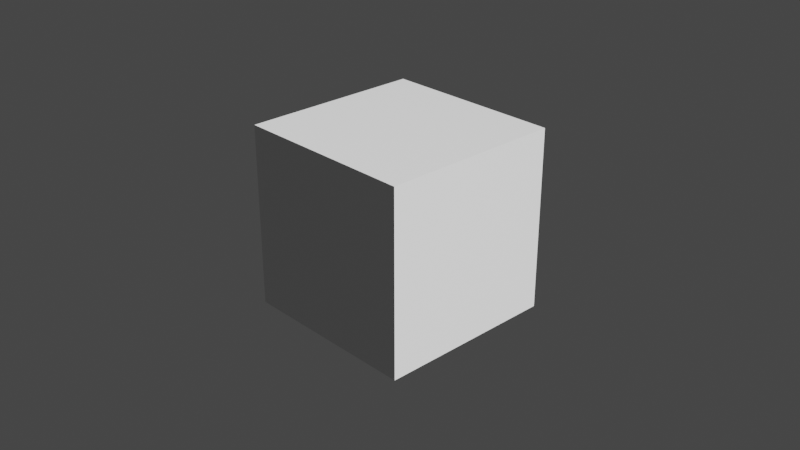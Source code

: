 # Source: Chapter2Start.blend  (saved by Blender 3.2.14; exported with 4.5.12 LTS)
import bpy
from mathutils import Matrix  # noqa: F401  (used for matrix-valued properties, if any)

bpy.ops.wm.read_factory_settings(use_empty=True)
scene = bpy.context.scene
scene.name = 'Scene'

# ---- collections
col_collection = bpy.data.collections.new('Collection'); scene.collection.children.link(col_collection)

# ---- materials (node trees are filled in below, after node groups)
mat_material = bpy.data.materials.new('Material')
mat_material.alpha_threshold = 0.0
mat_material.use_transparent_shadow = False
mat_material.line_color = (0.0, 0.0, 0.0, 1.0)

# ---- node groups
ng_chapter_2 = bpy.data.node_groups.new('Chapter 2', 'GeometryNodeTree')
_s = ng_chapter_2.interface.new_socket(name='Geometry', in_out='OUTPUT', socket_type='NodeSocketGeometry')
_s = ng_chapter_2.interface.new_socket(name='Geometry', in_out='INPUT', socket_type='NodeSocketGeometry')
ng_chapter_2.is_modifier = True
_N = ng_chapter_2.nodes; _L = ng_chapter_2.links
n0 = _N.new('GeometryNodeStoreNamedAttribute'); n0.name = 'Store Named Attribute'; n0.location = (-158, -342)
n0.data_type = 'FLOAT_VECTOR'
n0.domain = 'CORNER'
n0.inputs[2].default_value = 'UVMap'
n1 = _N.new('GeometryNodeInstanceOnPoints'); n1.name = 'Instance on Points'; n1.location = (-27, -157)
n1.label = 'Instance on Points(5)'
n2 = _N.new('NodeGroupInput'); n2.name = 'Group Input'; n2.location = (-194, -14)
n2.label = 'Group Input(1)'
n3 = _N.new('GeometryNodeJoinGeometry'); n3.name = 'Join Geometry'; n3.location = (127, -157)
n3.label = 'Join Geometry(3)'
n4 = _N.new('GeometryNodeMeshToPoints'); n4.name = 'Mesh to Points'; n4.location = (-181, -159)
n4.label = 'Mesh to Points(4)'
n5 = _N.new('GeometryNodeMeshIcoSphere'); n5.name = 'Ico Sphere'; n5.location = (-183, -342)
n5.label = 'Ico Sphere(6)'
n6 = _N.new('GeometryNodeRealizeInstances'); n6.name = 'Realize Instances'; n6.location = (127, -239)
n6.label = 'Realize Instances(7)'
n7 = _N.new('NodeGroupInput'); n7.name = 'Group Input.001'; n7.location = (123, -317)
n7.label = 'Group Input(8)'
n8 = _N.new('NodeGroupOutput'); n8.name = 'Group Output'; n8.location = (138, -17)
n8.label = 'Group Output(2)'
_L.new(n2.outputs[0], n8.inputs[0])
_L.new(n5.outputs[0], n0.inputs[0])
_L.new(n5.outputs[1], n0.inputs[3])
n8.is_active_output = True

# ---- material node trees
mat_material.use_nodes = True; mat_material.node_tree.nodes.clear()
_N = mat_material.node_tree.nodes; _L = mat_material.node_tree.links
n0 = _N.new('ShaderNodeOutputMaterial'); n0.name = 'Material Output'; n0.location = (300, 300)
n1 = _N.new('ShaderNodeBsdfPrincipled'); n1.name = 'Principled BSDF'; n1.location = (10, 300)
n1.distribution = 'GGX'
n1.subsurface_method = 'RANDOM_WALK_SKIN'
n1.inputs[2].default_value = 0.4
n1.inputs[3].default_value = 1.45
n1.inputs[27].default_value = (0.0, 0.0, 0.0, 1.0)
n1.inputs[28].default_value = 1.0
_L.new(n1.outputs[0], n0.inputs[0])
n0.is_active_output = True

# ---- world
world_world = bpy.data.worlds.new('World'); scene.world = world_world
world_world.use_nodes = True; world_world.node_tree.nodes.clear()
_N = world_world.node_tree.nodes; _L = world_world.node_tree.links
n0 = _N.new('ShaderNodeOutputWorld'); n0.name = 'World Output'; n0.location = (300, 300)
n1 = _N.new('ShaderNodeBackground'); n1.name = 'Background'; n1.location = (10, 300)
n1.inputs[0].default_value = (0.05088, 0.05088, 0.05088, 1.0)
_L.new(n1.outputs[0], n0.inputs[0])
n0.is_active_output = True
world_world.color = (0.05088, 0.05088, 0.05088)
world_world.use_sun_shadow = False
world_world.sun_shadow_jitter_overblur = 0.0

# ---- cameras
cam_camera = bpy.data.cameras.new('Camera')
cam_camera.clip_end = 100.0
cam_camera.ortho_scale = 7.314

# ---- lights
light_sun = bpy.data.lights.new('Sun', 'SUN')
light_sun.transmission_factor = 0.0
light_sun.angle = 0.0
light_sun.energy = 5.0
light_sun.shadow_soft_size = 0.125

# ---- meshes
me_cube = bpy.data.meshes.new('Cube')
me_cube.from_pydata([(1.0, 1.0, 1.0), (1.0, 1.0, -1.0), (1.0, -1.0, 1.0), (1.0, -1.0, -1.0), (-1.0, 1.0, 1.0), (-1.0, 1.0, -1.0), (-1.0, -1.0, 1.0), (-1.0, -1.0, -1.0)], [], [(0, 4, 6, 2), (3, 2, 6, 7), (7, 6, 4, 5), (5, 1, 3, 7), (1, 0, 2, 3), (5, 4, 0, 1)])
_uv = me_cube.uv_layers.new(name='UVMap')
_uv.uv.foreach_set('vector', [0.625, 0.5, 0.875, 0.5, 0.875, 0.75, 0.625, 0.75, 0.375, 0.75, 0.625, 0.75, 0.625, 1.0, 0.375, 1.0, 0.375, 0.0, 0.625, 0.0, 0.625, 0.25, 0.375, 0.25, 0.125, 0.5, 0.375, 0.5, 0.375, 0.75, 0.125, 0.75, 0.375, 0.5, 0.625, 0.5, 0.625, 0.75, 0.375, 0.75, 0.375, 0.25, 0.625, 0.25, 0.625, 0.5, 0.375, 0.5])
me_cube.materials.append(mat_material)
me_cube.use_remesh_preserve_volume = False
me_cube.use_remesh_preserve_attributes = False
me_cube.use_mirror_vertex_groups = False
me_cube.update()

# ---- objects
ob_chapter2 = bpy.data.objects.new('Chapter2', me_cube)
ob_camera = bpy.data.objects.new('Camera', cam_camera)
ob_sun = bpy.data.objects.new('Sun', light_sun)

# ---- transforms, parenting, visibility, modifiers, constraints
ob_chapter2.location = (0.0, 0.0, 0.0)
ob_chapter2.lock_rotations_4d = False
ob_chapter2.empty_display_type = 'ARROWS'
ob_chapter2.lineart.crease_threshold = 0.0
_m = ob_chapter2.modifiers.new('GeometryNodes', 'NODES')
_m.node_group = ng_chapter_2
ob_camera.location = (7.359, -6.926, 4.958)
ob_camera.rotation_euler = (1.109, 0.0, 0.8149)
ob_camera.lock_rotations_4d = False
ob_camera.empty_display_type = 'ARROWS'
ob_camera.color = (0.0, 0.0, 0.0, 0.0)
ob_camera.display_type = 'WIRE'
ob_camera.lineart.crease_threshold = 0.0
ob_sun.location = (0.0, 0.0, 10.0)
ob_sun.rotation_euler = (0.0, 0.7854, 0.0)

# ---- collection membership
col_collection.objects.link(ob_chapter2)
col_collection.objects.link(ob_camera)
col_collection.objects.link(ob_sun)

# ---- scene / render settings (as saved in the file)
scene.camera = ob_camera
scene.frame_start = 1; scene.frame_end = 250; scene.frame_set(1)
scene.render.engine = 'BLENDER_EEVEE_NEXT'
scene.cycles.sampling_pattern = 'TABULATED_SOBOL'
scene.cycles.use_light_tree = False
scene.eevee.use_gtao = True
scene.eevee.use_raytracing = True
scene.view_settings.view_transform = 'Filmic'
bpy.context.view_layer.update()
